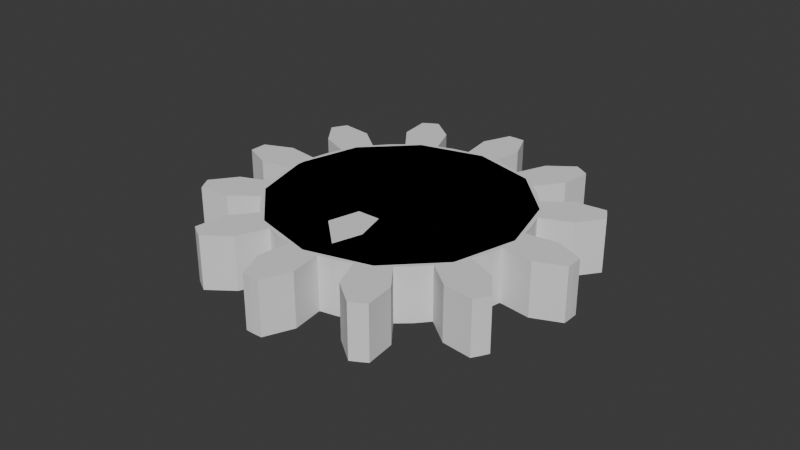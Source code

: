# Source: gears.blend  (saved by Blender 4.1.24; exported with 4.5.12 LTS)
import bpy
from mathutils import Matrix  # noqa: F401  (used for matrix-valued properties, if any)

bpy.ops.wm.read_factory_settings(use_empty=True)
scene = bpy.context.scene
scene.name = 'Scene'

# ---- collections
col_collection = bpy.data.collections.new('Collection'); scene.collection.children.link(col_collection)

# ---- world
world_world = bpy.data.worlds.new('World'); scene.world = world_world
world_world.use_nodes = True; world_world.node_tree.nodes.clear()
_N = world_world.node_tree.nodes; _L = world_world.node_tree.links
n0 = _N.new('ShaderNodeOutputWorld'); n0.name = 'World Output'; n0.location = (300, 300)
n1 = _N.new('ShaderNodeBackground'); n1.name = 'Background'; n1.location = (10, 300)
n1.inputs[0].default_value = (0.05088, 0.05088, 0.05088, 1.0)
_L.new(n1.outputs[0], n0.inputs[0])
n0.is_active_output = True
world_world.color = (0.05088, 0.05088, 0.05088)
world_world.use_sun_shadow = False
world_world.sun_shadow_jitter_overblur = 0.0

# ---- meshes
me_gear_001 = bpy.data.meshes.new('Gear.001')
me_gear_001.from_pydata([(0.94, 0.0, -0.2), (0.932, 0.1227, -0.2), (0.908, 0.2433, -0.2), (0.8684, 0.3597, -0.2), (1.17, 0.154, -0.2), (1.14, 0.3054, -0.2), (1.09, 0.4516, -0.2), (1.348, 0.2954, -0.2), (1.333, 0.3572, -0.2), (1.315, 0.4182, -0.2), (0.94, 0.0, 0.2), (0.932, 0.1227, 0.2), (0.908, 0.2433, 0.2), (0.8684, 0.3597, 0.2), (1.17, 0.154, 0.2), (1.14, 0.3054, 0.2), (1.09, 0.4516, 0.2), (1.348, 0.2954, 0.2), (1.333, 0.3572, 0.2), (1.315, 0.4182, 0.2), (0.8141, 0.47, -0.2), (0.7458, 0.5722, -0.2), (0.6647, 0.6647, -0.2), (0.5722, 0.7458, -0.2), (0.9362, 0.7183, -0.2), (0.8344, 0.8344, -0.2), (0.7183, 0.9362, -0.2), (1.02, 0.9298, -0.2), (0.9758, 0.9758, -0.2), (0.9298, 1.02, -0.2), (0.8141, 0.47, 0.2), (0.7458, 0.5722, 0.2), (0.6647, 0.6647, 0.2), (0.5722, 0.7458, 0.2), (0.9362, 0.7183, 0.2), (0.8344, 0.8344, 0.2), (0.7183, 0.9362, 0.2), (1.02, 0.9298, 0.2), (0.9758, 0.9758, 0.2), (0.9298, 1.02, 0.2), (0.47, 0.8141, -0.2), (0.3597, 0.8684, -0.2), (0.2433, 0.908, -0.2), (0.1227, 0.932, -0.2), (0.4516, 1.09, -0.2), (0.3054, 1.14, -0.2), (0.154, 1.17, -0.2), (0.4182, 1.315, -0.2), (0.3572, 1.333, -0.2), (0.2954, 1.348, -0.2), (0.47, 0.8141, 0.2), (0.3597, 0.8684, 0.2), (0.2433, 0.908, 0.2), (0.1227, 0.932, 0.2), (0.4516, 1.09, 0.2), (0.3054, 1.14, 0.2), (0.154, 1.17, 0.2), (0.4182, 1.315, 0.2), (0.3572, 1.333, 0.2), (0.2954, 1.348, 0.2), (5.756e-17, 0.94, -0.2), (-0.1227, 0.932, -0.2), (-0.2433, 0.908, -0.2), (-0.3597, 0.8684, -0.2), (-0.154, 1.17, -0.2), (-0.3054, 1.14, -0.2), (-0.4516, 1.09, -0.2), (-0.2954, 1.348, -0.2), (-0.3572, 1.333, -0.2), (-0.4182, 1.315, -0.2), (5.756e-17, 0.94, 0.2), (-0.1227, 0.932, 0.2), (-0.2433, 0.908, 0.2), (-0.3597, 0.8684, 0.2), (-0.154, 1.17, 0.2), (-0.3054, 1.14, 0.2), (-0.4516, 1.09, 0.2), (-0.2954, 1.348, 0.2), (-0.3572, 1.333, 0.2), (-0.4182, 1.315, 0.2), (-0.47, 0.8141, -0.2), (-0.5722, 0.7458, -0.2), (-0.6647, 0.6647, -0.2), (-0.7458, 0.5722, -0.2), (-0.7183, 0.9362, -0.2), (-0.8344, 0.8344, -0.2), (-0.9362, 0.7183, -0.2), (-0.9298, 1.02, -0.2), (-0.9758, 0.9758, -0.2), (-1.02, 0.9298, -0.2), (-0.47, 0.8141, 0.2), (-0.5722, 0.7458, 0.2), (-0.6647, 0.6647, 0.2), (-0.7458, 0.5722, 0.2), (-0.7183, 0.9362, 0.2), (-0.8344, 0.8344, 0.2), (-0.9362, 0.7183, 0.2), (-0.9298, 1.02, 0.2), (-0.9758, 0.9758, 0.2), (-1.02, 0.9298, 0.2), (-0.8141, 0.47, -0.2), (-0.8684, 0.3597, -0.2), (-0.908, 0.2433, -0.2), (-0.932, 0.1227, -0.2), (-1.09, 0.4516, -0.2), (-1.14, 0.3054, -0.2), (-1.17, 0.154, -0.2), (-1.315, 0.4182, -0.2), (-1.333, 0.3572, -0.2), (-1.348, 0.2954, -0.2), (-0.8141, 0.47, 0.2), (-0.8684, 0.3597, 0.2), (-0.908, 0.2433, 0.2), (-0.932, 0.1227, 0.2), (-1.09, 0.4516, 0.2), (-1.14, 0.3054, 0.2), (-1.17, 0.154, 0.2), (-1.315, 0.4182, 0.2), (-1.333, 0.3572, 0.2), (-1.348, 0.2954, 0.2), (-0.94, 1.151e-16, -0.2), (-0.932, -0.1227, -0.2), (-0.908, -0.2433, -0.2), (-0.8684, -0.3597, -0.2), (-1.17, -0.154, -0.2), (-1.14, -0.3054, -0.2), (-1.09, -0.4516, -0.2), (-1.348, -0.2954, -0.2), (-1.333, -0.3572, -0.2), (-1.315, -0.4182, -0.2), (-0.94, 1.151e-16, 0.2), (-0.932, -0.1227, 0.2), (-0.908, -0.2433, 0.2), (-0.8684, -0.3597, 0.2), (-1.17, -0.154, 0.2), (-1.14, -0.3054, 0.2), (-1.09, -0.4516, 0.2), (-1.348, -0.2954, 0.2), (-1.333, -0.3572, 0.2), (-1.315, -0.4182, 0.2), (-0.8141, -0.47, -0.2), (-0.7458, -0.5722, -0.2), (-0.6647, -0.6647, -0.2), (-0.5722, -0.7458, -0.2), (-0.9362, -0.7183, -0.2), (-0.8344, -0.8344, -0.2), (-0.7183, -0.9362, -0.2), (-1.02, -0.9298, -0.2), (-0.9758, -0.9758, -0.2), (-0.9298, -1.02, -0.2), (-0.8141, -0.47, 0.2), (-0.7458, -0.5722, 0.2), (-0.6647, -0.6647, 0.2), (-0.5722, -0.7458, 0.2), (-0.9362, -0.7183, 0.2), (-0.8344, -0.8344, 0.2), (-0.7183, -0.9362, 0.2), (-1.02, -0.9298, 0.2), (-0.9758, -0.9758, 0.2), (-0.9298, -1.02, 0.2), (-0.47, -0.8141, -0.2), (-0.3597, -0.8684, -0.2), (-0.2433, -0.908, -0.2), (-0.1227, -0.932, -0.2), (-0.4516, -1.09, -0.2), (-0.3054, -1.14, -0.2), (-0.154, -1.17, -0.2), (-0.4182, -1.315, -0.2), (-0.3572, -1.333, -0.2), (-0.2954, -1.348, -0.2), (-0.47, -0.8141, 0.2), (-0.3597, -0.8684, 0.2), (-0.2433, -0.908, 0.2), (-0.1227, -0.932, 0.2), (-0.4516, -1.09, 0.2), (-0.3054, -1.14, 0.2), (-0.154, -1.17, 0.2), (-0.4182, -1.315, 0.2), (-0.3572, -1.333, 0.2), (-0.2954, -1.348, 0.2), (-1.727e-16, -0.94, -0.2), (0.1227, -0.932, -0.2), (0.2433, -0.908, -0.2), (0.3597, -0.8684, -0.2), (0.154, -1.17, -0.2), (0.3054, -1.14, -0.2), (0.4516, -1.09, -0.2), (0.2954, -1.348, -0.2), (0.3572, -1.333, -0.2), (0.4182, -1.315, -0.2), (-1.727e-16, -0.94, 0.2), (0.1227, -0.932, 0.2), (0.2433, -0.908, 0.2), (0.3597, -0.8684, 0.2), (0.154, -1.17, 0.2), (0.3054, -1.14, 0.2), (0.4516, -1.09, 0.2), (0.2954, -1.348, 0.2), (0.3572, -1.333, 0.2), (0.4182, -1.315, 0.2), (0.47, -0.8141, -0.2), (0.5722, -0.7458, -0.2), (0.6647, -0.6647, -0.2), (0.7458, -0.5722, -0.2), (0.7183, -0.9362, -0.2), (0.8344, -0.8344, -0.2), (0.9362, -0.7183, -0.2), (0.9298, -1.02, -0.2), (0.9758, -0.9758, -0.2), (1.02, -0.9298, -0.2), (0.47, -0.8141, 0.2), (0.5722, -0.7458, 0.2), (0.6647, -0.6647, 0.2), (0.7458, -0.5722, 0.2), (0.7183, -0.9362, 0.2), (0.8344, -0.8344, 0.2), (0.9362, -0.7183, 0.2), (0.9298, -1.02, 0.2), (0.9758, -0.9758, 0.2), (1.02, -0.9298, 0.2), (0.8141, -0.47, -0.2), (0.8684, -0.3597, -0.2), (0.908, -0.2433, -0.2), (0.932, -0.1227, -0.2), (1.09, -0.4516, -0.2), (1.14, -0.3054, -0.2), (1.17, -0.154, -0.2), (1.315, -0.4182, -0.2), (1.333, -0.3572, -0.2), (1.348, -0.2954, -0.2), (0.8141, -0.47, 0.2), (0.8684, -0.3597, 0.2), (0.908, -0.2433, 0.2), (0.932, -0.1227, 0.2), (1.09, -0.4516, 0.2), (1.14, -0.3054, 0.2), (1.17, -0.154, 0.2), (1.315, -0.4182, 0.2), (1.333, -0.3572, 0.2), (1.348, -0.2954, 0.2), (-8.018e-09, 3.207e-09, -0.2), (1.002e-08, 0.0, 0.2)], [], [(190, 241, 173), (200, 240, 201), (192, 241, 191), (4, 1, 2, 5), (5, 2, 3, 6), (7, 4, 5, 8), (8, 5, 6, 9), (183, 240, 200), (211, 241, 210), (201, 240, 202), (11, 14, 15, 12), (12, 15, 16, 13), (14, 17, 18, 15), (15, 18, 19, 16), (10, 0, 1, 11), (11, 1, 4, 14), (14, 4, 7, 17), (17, 7, 8, 18), (18, 8, 9, 19), (19, 9, 6, 16), (16, 6, 3, 13), (210, 241, 193), (220, 240, 221), (212, 241, 211), (24, 21, 22, 25), (25, 22, 23, 26), (27, 24, 25, 28), (28, 25, 26, 29), (203, 240, 220), (231, 241, 230), (221, 240, 222), (31, 34, 35, 32), (32, 35, 36, 33), (34, 37, 38, 35), (35, 38, 39, 36), (30, 20, 21, 31), (31, 21, 24, 34), (34, 24, 27, 37), (37, 27, 28, 38), (38, 28, 29, 39), (39, 29, 26, 36), (36, 26, 23, 33), (32, 241, 31), (3, 20, 30, 13), (41, 240, 42), (230, 241, 213), (70, 241, 53), (232, 241, 231), (44, 41, 42, 45), (45, 42, 43, 46), (47, 44, 45, 48), (48, 45, 46, 49), (62, 240, 63), (63, 240, 80), (80, 240, 81), (51, 54, 55, 52), (52, 55, 56, 53), (54, 57, 58, 55), (55, 58, 59, 56), (50, 40, 41, 51), (51, 41, 44, 54), (54, 44, 47, 57), (57, 47, 48, 58), (58, 48, 49, 59), (59, 49, 46, 56), (56, 46, 43, 53), (10, 241, 233), (23, 40, 50, 33), (61, 240, 62), (73, 241, 72), (90, 241, 73), (91, 241, 90), (64, 61, 62, 65), (65, 62, 63, 66), (67, 64, 65, 68), (68, 65, 66, 69), (82, 240, 83), (83, 240, 100), (100, 240, 101), (71, 74, 75, 72), (72, 75, 76, 73), (74, 77, 78, 75), (75, 78, 79, 76), (70, 60, 61, 71), (71, 61, 64, 74), (74, 64, 67, 77), (77, 67, 68, 78), (78, 68, 69, 79), (79, 69, 66, 76), (76, 66, 63, 73), (72, 241, 71), (43, 60, 70, 53), (81, 240, 82), (93, 241, 92), (110, 241, 93), (111, 241, 110), (84, 81, 82, 85), (85, 82, 83, 86), (87, 84, 85, 88), (88, 85, 86, 89), (102, 240, 103), (103, 240, 120), (120, 240, 121), (91, 94, 95, 92), (92, 95, 96, 93), (94, 97, 98, 95), (95, 98, 99, 96), (90, 80, 81, 91), (91, 81, 84, 94), (94, 84, 87, 97), (97, 87, 88, 98), (98, 88, 89, 99), (99, 89, 86, 96), (96, 86, 83, 93), (92, 241, 91), (63, 80, 90, 73), (101, 240, 102), (113, 241, 112), (130, 241, 113), (131, 241, 130), (104, 101, 102, 105), (105, 102, 103, 106), (107, 104, 105, 108), (108, 105, 106, 109), (122, 240, 123), (123, 240, 140), (140, 240, 141), (111, 114, 115, 112), (112, 115, 116, 113), (114, 117, 118, 115), (115, 118, 119, 116), (110, 100, 101, 111), (111, 101, 104, 114), (114, 104, 107, 117), (117, 107, 108, 118), (118, 108, 109, 119), (119, 109, 106, 116), (116, 106, 103, 113), (112, 241, 111), (83, 100, 110, 93), (121, 240, 122), (133, 241, 132), (150, 241, 133), (151, 241, 150), (124, 121, 122, 125), (125, 122, 123, 126), (127, 124, 125, 128), (128, 125, 126, 129), (142, 240, 143), (143, 240, 160), (160, 240, 161), (131, 134, 135, 132), (132, 135, 136, 133), (134, 137, 138, 135), (135, 138, 139, 136), (130, 120, 121, 131), (131, 121, 124, 134), (134, 124, 127, 137), (137, 127, 128, 138), (138, 128, 129, 139), (139, 129, 126, 136), (136, 126, 123, 133), (132, 241, 131), (103, 120, 130, 113), (141, 240, 142), (153, 241, 152), (170, 241, 153), (171, 241, 170), (144, 141, 142, 145), (145, 142, 143, 146), (147, 144, 145, 148), (148, 145, 146, 149), (162, 240, 163), (163, 240, 180), (180, 240, 181), (151, 154, 155, 152), (152, 155, 156, 153), (154, 157, 158, 155), (155, 158, 159, 156), (150, 140, 141, 151), (151, 141, 144, 154), (154, 144, 147, 157), (157, 147, 148, 158), (158, 148, 149, 159), (159, 149, 146, 156), (156, 146, 143, 153), (152, 241, 151), (123, 140, 150, 133), (161, 240, 162), (173, 241, 172), (2, 240, 3), (191, 241, 190), (164, 161, 162, 165), (165, 162, 163, 166), (167, 164, 165, 168), (168, 165, 166, 169), (182, 240, 183), (1, 240, 2), (171, 174, 175, 172), (172, 175, 176, 173), (174, 177, 178, 175), (175, 178, 179, 176), (170, 160, 161, 171), (171, 161, 164, 174), (174, 164, 167, 177), (177, 167, 168, 178), (178, 168, 169, 179), (179, 169, 166, 176), (176, 166, 163, 173), (172, 241, 171), (143, 160, 170, 153), (181, 240, 182), (193, 241, 192), (11, 241, 10), (12, 241, 11), (184, 181, 182, 185), (185, 182, 183, 186), (187, 184, 185, 188), (188, 185, 186, 189), (202, 240, 203), (31, 241, 30), (21, 240, 22), (191, 194, 195, 192), (192, 195, 196, 193), (194, 197, 198, 195), (195, 198, 199, 196), (190, 180, 181, 191), (191, 181, 184, 194), (194, 184, 187, 197), (197, 187, 188, 198), (198, 188, 189, 199), (199, 189, 186, 196), (196, 186, 183, 193), (20, 240, 21), (163, 180, 190, 173), (13, 241, 12), (213, 241, 212), (40, 240, 41), (3, 240, 20), (204, 201, 202, 205), (205, 202, 203, 206), (207, 204, 205, 208), (208, 205, 206, 209), (222, 240, 223), (51, 241, 50), (30, 241, 13), (211, 214, 215, 212), (212, 215, 216, 213), (214, 217, 218, 215), (215, 218, 219, 216), (210, 200, 201, 211), (211, 201, 204, 214), (214, 204, 207, 217), (217, 207, 208, 218), (218, 208, 209, 219), (219, 209, 206, 216), (216, 206, 203, 213), (223, 240, 0), (183, 200, 210, 193), (33, 241, 32), (233, 241, 232), (60, 240, 61), (23, 240, 40), (224, 221, 222, 225), (225, 222, 223, 226), (227, 224, 225, 228), (228, 225, 226, 229), (43, 240, 60), (71, 241, 70), (50, 241, 33), (231, 234, 235, 232), (232, 235, 236, 233), (234, 237, 238, 235), (235, 238, 239, 236), (230, 220, 221, 231), (231, 221, 224, 234), (234, 224, 227, 237), (237, 227, 228, 238), (238, 228, 229, 239), (239, 229, 226, 236), (236, 226, 223, 233), (42, 240, 43), (203, 220, 230, 213), (53, 241, 52), (22, 240, 23), (223, 0, 10, 233), (52, 241, 51), (0, 240, 1)])
me_gear_001.update()
me_gear_003 = bpy.data.meshes.new('Gear.003')
me_gear_003.from_pydata([(0.13, 0.0, -0.2), (0.1256, 0.03365, -0.2), (0.1126, 0.065, -0.2), (0.09192, 0.09192, -0.2), (0.33, 0.0, -0.2), (0.3188, 0.08541, -0.2), (0.2858, 0.165, -0.2), (0.2333, 0.2333, -0.2), (0.5506, 0.1475, -0.2), (0.4936, 0.285, -0.2), (0.4031, 0.4031, -0.2), (0.7053, 0.309, -0.2), (0.6668, 0.385, -0.2), (0.6203, 0.4563, -0.2), (0.13, 0.0, 0.2), (0.1256, 0.03365, 0.2), (0.1126, 0.065, 0.2), (0.09192, 0.09192, 0.2), (0.33, 0.0, 0.2), (0.3188, 0.08541, 0.2), (0.2858, 0.165, 0.2), (0.2333, 0.2333, 0.2), (0.5506, 0.1475, 0.2), (0.4936, 0.285, 0.2), (0.4031, 0.4031, 0.2), (0.7053, 0.309, 0.2), (0.6668, 0.385, 0.2), (0.6203, 0.4563, 0.2), (0.065, 0.1126, -0.2), (0.03365, 0.1256, -0.2), (7.96e-18, 0.13, -0.2), (-0.03365, 0.1256, -0.2), (0.165, 0.2858, -0.2), (0.08541, 0.3188, -0.2), (2.021e-17, 0.33, -0.2), (-0.08541, 0.3188, -0.2), (0.1475, 0.5506, -0.2), (3.49e-17, 0.57, -0.2), (-0.1475, 0.5506, -0.2), (0.08501, 0.7653, -0.2), (4.715e-17, 0.77, -0.2), (-0.08501, 0.7653, -0.2), (0.065, 0.1126, 0.2), (0.03365, 0.1256, 0.2), (7.96e-18, 0.13, 0.2), (-0.03365, 0.1256, 0.2), (0.165, 0.2858, 0.2), (0.08541, 0.3188, 0.2), (2.021e-17, 0.33, 0.2), (-0.08541, 0.3188, 0.2), (0.1475, 0.5506, 0.2), (3.49e-17, 0.57, 0.2), (-0.1475, 0.5506, 0.2), (0.08501, 0.7653, 0.2), (4.715e-17, 0.77, 0.2), (-0.08501, 0.7653, 0.2), (-0.065, 0.1126, -0.2), (-0.09192, 0.09192, -0.2), (-0.1126, 0.065, -0.2), (-0.1256, 0.03365, -0.2), (-0.165, 0.2858, -0.2), (-0.2333, 0.2333, -0.2), (-0.2858, 0.165, -0.2), (-0.3188, 0.08541, -0.2), (-0.4031, 0.4031, -0.2), (-0.4936, 0.285, -0.2), (-0.5506, 0.1475, -0.2), (-0.6203, 0.4563, -0.2), (-0.6668, 0.385, -0.2), (-0.7053, 0.309, -0.2), (-0.065, 0.1126, 0.2), (-0.09192, 0.09192, 0.2), (-0.1126, 0.065, 0.2), (-0.1256, 0.03365, 0.2), (-0.165, 0.2858, 0.2), (-0.2333, 0.2333, 0.2), (-0.2858, 0.165, 0.2), (-0.3188, 0.08541, 0.2), (-0.4031, 0.4031, 0.2), (-0.4936, 0.285, 0.2), (-0.5506, 0.1475, 0.2), (-0.6203, 0.4563, 0.2), (-0.6668, 0.385, 0.2), (-0.7053, 0.309, 0.2), (-0.13, 1.592e-17, -0.2), (-0.1256, -0.03365, -0.2), (-0.1126, -0.065, -0.2), (-0.09192, -0.09192, -0.2), (-0.33, 4.041e-17, -0.2), (-0.3188, -0.08541, -0.2), (-0.2858, -0.165, -0.2), (-0.2333, -0.2333, -0.2), (-0.5506, -0.1475, -0.2), (-0.4936, -0.285, -0.2), (-0.4031, -0.4031, -0.2), (-0.7053, -0.309, -0.2), (-0.6668, -0.385, -0.2), (-0.6203, -0.4563, -0.2), (-0.13, 1.592e-17, 0.2), (-0.1256, -0.03365, 0.2), (-0.1126, -0.065, 0.2), (-0.09192, -0.09192, 0.2), (-0.33, 4.041e-17, 0.2), (-0.3188, -0.08541, 0.2), (-0.2858, -0.165, 0.2), (-0.2333, -0.2333, 0.2), (-0.5506, -0.1475, 0.2), (-0.4936, -0.285, 0.2), (-0.4031, -0.4031, 0.2), (-0.7053, -0.309, 0.2), (-0.6668, -0.385, 0.2), (-0.6203, -0.4563, 0.2), (-0.065, -0.1126, -0.2), (-0.03365, -0.1256, -0.2), (-2.388e-17, -0.13, -0.2), (0.03365, -0.1256, -0.2), (-0.165, -0.2858, -0.2), (-0.08541, -0.3188, -0.2), (-6.062e-17, -0.33, -0.2), (0.08541, -0.3188, -0.2), (-0.1475, -0.5506, -0.2), (-1.047e-16, -0.57, -0.2), (0.1475, -0.5506, -0.2), (-0.08501, -0.7653, -0.2), (-1.414e-16, -0.77, -0.2), (0.08501, -0.7653, -0.2), (-0.065, -0.1126, 0.2), (-0.03365, -0.1256, 0.2), (-2.388e-17, -0.13, 0.2), (0.03365, -0.1256, 0.2), (-0.165, -0.2858, 0.2), (-0.08541, -0.3188, 0.2), (-6.062e-17, -0.33, 0.2), (0.08541, -0.3188, 0.2), (-0.1475, -0.5506, 0.2), (-1.047e-16, -0.57, 0.2), (0.1475, -0.5506, 0.2), (-0.08501, -0.7653, 0.2), (-1.414e-16, -0.77, 0.2), (0.08501, -0.7653, 0.2), (0.065, -0.1126, -0.2), (0.09192, -0.09192, -0.2), (0.1126, -0.065, -0.2), (0.1256, -0.03365, -0.2), (0.165, -0.2858, -0.2), (0.2333, -0.2333, -0.2), (0.2858, -0.165, -0.2), (0.3188, -0.08541, -0.2), (0.4031, -0.4031, -0.2), (0.4936, -0.285, -0.2), (0.5506, -0.1475, -0.2), (0.6203, -0.4563, -0.2), (0.6668, -0.385, -0.2), (0.7053, -0.309, -0.2), (0.065, -0.1126, 0.2), (0.09192, -0.09192, 0.2), (0.1126, -0.065, 0.2), (0.1256, -0.03365, 0.2), (0.165, -0.2858, 0.2), (0.2333, -0.2333, 0.2), (0.2858, -0.165, 0.2), (0.3188, -0.08541, 0.2), (0.4031, -0.4031, 0.2), (0.4936, -0.285, 0.2), (0.5506, -0.1475, 0.2), (0.6203, -0.4563, 0.2), (0.6668, -0.385, 0.2), (0.7053, -0.309, 0.2), (-1.715e-09, -8.576e-10, -0.2), (-1.715e-09, 1.143e-09, 0.2)], [], [(4, 0, 1, 5), (5, 1, 2, 6), (6, 2, 3, 7), (8, 5, 6, 9), (9, 6, 7, 10), (11, 8, 9, 12), (12, 9, 10, 13), (14, 18, 19, 15), (15, 19, 20, 16), (16, 20, 21, 17), (19, 22, 23, 20), (20, 23, 24, 21), (22, 25, 26, 23), (23, 26, 27, 24), (18, 4, 5, 19), (19, 5, 8, 22), (22, 8, 11, 25), (25, 11, 12, 26), (26, 12, 13, 27), (27, 13, 10, 24), (24, 10, 7, 21), (32, 28, 29, 33), (33, 29, 30, 34), (34, 30, 31, 35), (36, 33, 34, 37), (37, 34, 35, 38), (39, 36, 37, 40), (40, 37, 38, 41), (42, 46, 47, 43), (43, 47, 48, 44), (44, 48, 49, 45), (47, 50, 51, 48), (48, 51, 52, 49), (50, 53, 54, 51), (51, 54, 55, 52), (46, 32, 33, 47), (47, 33, 36, 50), (50, 36, 39, 53), (53, 39, 40, 54), (54, 40, 41, 55), (55, 41, 38, 52), (52, 38, 35, 49), (3, 28, 32, 7), (7, 32, 46, 21), (21, 46, 42, 17), (60, 56, 57, 61), (61, 57, 58, 62), (62, 58, 59, 63), (64, 61, 62, 65), (65, 62, 63, 66), (67, 64, 65, 68), (68, 65, 66, 69), (70, 74, 75, 71), (71, 75, 76, 72), (72, 76, 77, 73), (75, 78, 79, 76), (76, 79, 80, 77), (78, 81, 82, 79), (79, 82, 83, 80), (74, 60, 61, 75), (75, 61, 64, 78), (78, 64, 67, 81), (81, 67, 68, 82), (82, 68, 69, 83), (83, 69, 66, 80), (80, 66, 63, 77), (31, 56, 60, 35), (35, 60, 74, 49), (49, 74, 70, 45), (88, 84, 85, 89), (89, 85, 86, 90), (90, 86, 87, 91), (92, 89, 90, 93), (93, 90, 91, 94), (95, 92, 93, 96), (96, 93, 94, 97), (98, 102, 103, 99), (99, 103, 104, 100), (100, 104, 105, 101), (103, 106, 107, 104), (104, 107, 108, 105), (106, 109, 110, 107), (107, 110, 111, 108), (102, 88, 89, 103), (103, 89, 92, 106), (106, 92, 95, 109), (109, 95, 96, 110), (110, 96, 97, 111), (111, 97, 94, 108), (108, 94, 91, 105), (59, 84, 88, 63), (63, 88, 102, 77), (77, 102, 98, 73), (116, 112, 113, 117), (117, 113, 114, 118), (118, 114, 115, 119), (120, 117, 118, 121), (121, 118, 119, 122), (123, 120, 121, 124), (124, 121, 122, 125), (126, 130, 131, 127), (127, 131, 132, 128), (128, 132, 133, 129), (131, 134, 135, 132), (132, 135, 136, 133), (134, 137, 138, 135), (135, 138, 139, 136), (130, 116, 117, 131), (131, 117, 120, 134), (134, 120, 123, 137), (137, 123, 124, 138), (138, 124, 125, 139), (139, 125, 122, 136), (136, 122, 119, 133), (87, 112, 116, 91), (91, 116, 130, 105), (105, 130, 126, 101), (144, 140, 141, 145), (145, 141, 142, 146), (146, 142, 143, 147), (148, 145, 146, 149), (149, 146, 147, 150), (151, 148, 149, 152), (152, 149, 150, 153), (154, 158, 159, 155), (155, 159, 160, 156), (156, 160, 161, 157), (159, 162, 163, 160), (160, 163, 164, 161), (162, 165, 166, 163), (163, 166, 167, 164), (158, 144, 145, 159), (159, 145, 148, 162), (162, 148, 151, 165), (165, 151, 152, 166), (166, 152, 153, 167), (167, 153, 150, 164), (164, 150, 147, 161), (115, 140, 144, 119), (119, 144, 158, 133), (133, 158, 154, 129), (143, 0, 4, 147), (147, 4, 18, 161), (161, 18, 14, 157), (16, 17, 169), (0, 143, 168), (143, 142, 168), (142, 141, 168), (141, 140, 168), (140, 115, 168), (115, 114, 168), (114, 113, 168), (113, 112, 168), (112, 87, 168), (87, 86, 168), (86, 85, 168), (85, 84, 168), (84, 59, 168), (59, 58, 168), (58, 57, 168), (57, 56, 168), (56, 31, 168), (31, 30, 168), (30, 29, 168), (29, 28, 168), (28, 3, 168), (3, 2, 168), (2, 1, 168), (1, 0, 168), (17, 42, 169), (42, 43, 169), (43, 44, 169), (44, 45, 169), (45, 70, 169), (70, 71, 169), (71, 72, 169), (72, 73, 169), (73, 98, 169), (98, 99, 169), (99, 100, 169), (100, 101, 169), (101, 126, 169), (126, 127, 169), (127, 128, 169), (128, 129, 169), (129, 154, 169), (154, 155, 169), (155, 156, 169), (156, 157, 169), (157, 14, 169), (14, 15, 169), (15, 16, 169)])
me_gear_003.update()
me_cylinder_002 = bpy.data.meshes.new('Cylinder.002')
me_cylinder_002.from_pydata([(0.0, 0.33, -0.2), (0.0, 0.33, 0.2), (0.165, 0.2858, -0.2), (0.165, 0.2858, 0.2), (0.2858, 0.165, -0.2), (0.2858, 0.165, 0.2), (0.33, 0.0, -0.2), (0.33, 0.0, 0.2), (0.2858, -0.165, -0.2), (0.2858, -0.165, 0.2), (0.165, -0.2858, -0.2), (0.165, -0.2858, 0.2), (0.0, -0.33, -0.2), (0.0, -0.33, 0.2), (-0.165, -0.2858, -0.2), (-0.165, -0.2858, 0.2), (-0.2858, -0.165, -0.2), (-0.2858, -0.165, 0.2), (-0.33, 0.0, -0.2), (-0.33, 0.0, 0.2), (-0.2858, 0.165, -0.2), (-0.2858, 0.165, 0.2), (-0.165, 0.2858, -0.2), (-0.165, 0.2858, 0.2)], [], [(0, 1, 3, 2), (2, 3, 5, 4), (4, 5, 7, 6), (6, 7, 9, 8), (8, 9, 11, 10), (10, 11, 13, 12), (12, 13, 15, 14), (14, 15, 17, 16), (16, 17, 19, 18), (18, 19, 21, 20), (3, 1, 23, 21, 19, 17, 15, 13, 11, 9, 7, 5), (20, 21, 23, 22), (22, 23, 1, 0), (0, 2, 4, 6, 8, 10, 12, 14, 16, 18, 20, 22)])
_uv = me_cylinder_002.uv_layers.new(name='UVMap')
_uv.uv.foreach_set('vector', [1.0, 0.5, 1.0, 1.0, 0.9167, 1.0, 0.9167, 0.5, 0.9167, 0.5, 0.9167, 1.0, 0.8333, 1.0, 0.8333, 0.5, 0.8333, 0.5, 0.8333, 1.0, 0.75, 1.0, 0.75, 0.5, 0.75, 0.5, 0.75, 1.0, 0.6667, 1.0, 0.6667, 0.5, 0.6667, 0.5, 0.6667, 1.0, 0.5833, 1.0, 0.5833, 0.5, 0.5833, 0.5, 0.5833, 1.0, 0.5, 1.0, 0.5, 0.5, 0.5, 0.5, 0.5, 1.0, 0.4167, 1.0, 0.4167, 0.5, 0.4167, 0.5, 0.4167, 1.0, 0.3333, 1.0, 0.3333, 0.5, 0.3333, 0.5, 0.3333, 1.0, 0.25, 1.0, 0.25, 0.5, 0.25, 0.5, 0.25, 1.0, 0.1667, 1.0, 0.1667, 0.5, 0.37, 0.4578, 0.25, 0.49, 0.13, 0.4578, 0.04215, 0.37, 0.01, 0.25, 0.04215, 0.13, 0.13, 0.04215, 0.25, 0.01, 0.37, 0.04215, 0.4578, 0.13, 0.49, 0.25, 0.4578, 0.37, 0.1667, 0.5, 0.1667, 1.0, 0.08333, 1.0, 0.08333, 0.5, 0.08333, 0.5, 0.08333, 1.0, 7.451e-08, 1.0, 7.451e-08, 0.5, 0.75, 0.49, 0.87, 0.4578, 0.9578, 0.37, 0.99, 0.25, 0.9578, 0.13, 0.87, 0.04215, 0.75, 0.01, 0.63, 0.04215, 0.5422, 0.13, 0.51, 0.25, 0.5422, 0.37, 0.63, 0.4578])
me_cylinder_002.update()
me_cylinder_003 = bpy.data.meshes.new('Cylinder.003')
me_cylinder_003.from_pydata([(0.0, 0.94, -0.2), (0.0, 0.94, 0.2), (0.47, 0.8141, -0.2), (0.47, 0.8141, 0.2), (0.8141, 0.47, -0.2), (0.8141, 0.47, 0.2), (0.94, 0.0, -0.2), (0.94, 0.0, 0.2), (0.8141, -0.47, -0.2), (0.8141, -0.47, 0.2), (0.47, -0.8141, -0.2), (0.47, -0.8141, 0.2), (0.0, -0.94, -0.2), (0.0, -0.94, 0.2), (-0.47, -0.8141, -0.2), (-0.47, -0.8141, 0.2), (-0.8141, -0.47, -0.2), (-0.8141, -0.47, 0.2), (-0.94, 0.0, -0.2), (-0.94, 0.0, 0.2), (-0.8141, 0.47, -0.2), (-0.8141, 0.47, 0.2), (-0.47, 0.8141, -0.2), (-0.47, 0.8141, 0.2)], [], [(0, 1, 3, 2), (2, 3, 5, 4), (4, 5, 7, 6), (6, 7, 9, 8), (8, 9, 11, 10), (10, 11, 13, 12), (12, 13, 15, 14), (14, 15, 17, 16), (16, 17, 19, 18), (18, 19, 21, 20), (3, 1, 23, 21, 19, 17, 15, 13, 11, 9, 7, 5), (20, 21, 23, 22), (22, 23, 1, 0), (0, 2, 4, 6, 8, 10, 12, 14, 16, 18, 20, 22)])
_uv = me_cylinder_003.uv_layers.new(name='UVMap')
_uv.uv.foreach_set('vector', [1.0, 0.5, 1.0, 1.0, 0.9167, 1.0, 0.9167, 0.5, 0.9167, 0.5, 0.9167, 1.0, 0.8333, 1.0, 0.8333, 0.5, 0.8333, 0.5, 0.8333, 1.0, 0.75, 1.0, 0.75, 0.5, 0.75, 0.5, 0.75, 1.0, 0.6667, 1.0, 0.6667, 0.5, 0.6667, 0.5, 0.6667, 1.0, 0.5833, 1.0, 0.5833, 0.5, 0.5833, 0.5, 0.5833, 1.0, 0.5, 1.0, 0.5, 0.5, 0.5, 0.5, 0.5, 1.0, 0.4167, 1.0, 0.4167, 0.5, 0.4167, 0.5, 0.4167, 1.0, 0.3333, 1.0, 0.3333, 0.5, 0.3333, 0.5, 0.3333, 1.0, 0.25, 1.0, 0.25, 0.5, 0.25, 0.5, 0.25, 1.0, 0.1667, 1.0, 0.1667, 0.5, 0.37, 0.4578, 0.25, 0.49, 0.13, 0.4578, 0.04215, 0.37, 0.01, 0.25, 0.04215, 0.13, 0.13, 0.04215, 0.25, 0.01, 0.37, 0.04215, 0.4578, 0.13, 0.49, 0.25, 0.4578, 0.37, 0.1667, 0.5, 0.1667, 1.0, 0.08333, 1.0, 0.08333, 0.5, 0.08333, 0.5, 0.08333, 1.0, 7.451e-08, 1.0, 7.451e-08, 0.5, 0.75, 0.49, 0.87, 0.4578, 0.9578, 0.37, 0.99, 0.25, 0.9578, 0.13, 0.87, 0.04215, 0.75, 0.01, 0.63, 0.04215, 0.5422, 0.13, 0.51, 0.25, 0.5422, 0.37, 0.63, 0.4578])
me_cylinder_003.update()
me_cube = bpy.data.meshes.new('Cube')
me_cube.from_pydata([(-1.379, -0.06301, -0.1991), (-1.379, -0.06301, 0.2009), (-1.378, 0.06421, -0.1991), (-1.378, 0.06421, 0.2009), (-0.9324, -0.1237, -0.1991), (-0.9324, -0.1237, 0.2009), (-0.9315, 0.1217, -0.1991), (-0.9315, 0.1217, 0.2009), (-1.169, 0.1539, -0.1991), (-1.169, 0.1539, 0.2009), (-1.17, -0.1542, -0.1991), (-1.17, -0.1542, 0.2009)], [], [(0, 1, 3, 2), (8, 9, 7, 6), (6, 7, 5, 4), (10, 11, 1, 0), (8, 6, 4, 10), (9, 3, 1, 11), (7, 9, 11, 5), (2, 8, 10, 0), (4, 5, 11, 10), (2, 3, 9, 8)])
_uv = me_cube.uv_layers.new(name='UVMap')
_uv.uv.foreach_set('vector', [0.375, 0.0, 0.625, 0.0, 0.625, 0.25, 0.375, 0.25, 0.375, 0.375, 0.625, 0.375, 0.625, 0.5, 0.375, 0.5, 0.375, 0.5, 0.625, 0.5, 0.625, 0.75, 0.375, 0.75, 0.375, 0.875, 0.625, 0.875, 0.625, 1.0, 0.375, 1.0, 0.25, 0.5, 0.375, 0.5, 0.375, 0.75, 0.25, 0.75, 0.75, 0.5, 0.875, 0.5, 0.875, 0.75, 0.75, 0.75, 0.625, 0.5, 0.75, 0.5, 0.75, 0.75, 0.625, 0.75, 0.125, 0.5, 0.25, 0.5, 0.25, 0.75, 0.125, 0.75, 0.375, 0.75, 0.625, 0.75, 0.625, 0.875, 0.375, 0.875, 0.375, 0.25, 0.625, 0.25, 0.625, 0.375, 0.375, 0.375])
me_cube.update()
me_cube_003 = bpy.data.meshes.new('Cube.003')
me_cube_003.from_pydata([(-0.7653, -0.08501, -0.2), (-0.7653, -0.08501, 0.2), (-0.7653, 0.08501, -0.2), (-0.7653, 0.08501, 0.2), (-0.3188, -0.08541, -0.2), (-0.3188, -0.08541, 0.2), (-0.3188, 0.08541, -0.2), (-0.3188, 0.08541, 0.2), (-0.5506, 0.1475, -0.2), (-0.5506, 0.1475, 0.2), (-0.5513, -0.1493, -0.1991), (-0.5513, -0.1493, 0.2009)], [], [(0, 1, 3, 2), (8, 9, 7, 6), (6, 7, 5, 4), (10, 11, 1, 0), (8, 6, 4, 10), (9, 3, 1, 11), (7, 9, 11, 5), (2, 8, 10, 0), (4, 5, 11, 10), (2, 3, 9, 8)])
_uv = me_cube_003.uv_layers.new(name='UVMap')
_uv.uv.foreach_set('vector', [0.375, 0.0, 0.625, 0.0, 0.625, 0.25, 0.375, 0.25, 0.375, 0.375, 0.625, 0.375, 0.625, 0.5, 0.375, 0.5, 0.375, 0.5, 0.625, 0.5, 0.625, 0.75, 0.375, 0.75, 0.375, 0.875, 0.625, 0.875, 0.625, 1.0, 0.375, 1.0, 0.25, 0.5, 0.375, 0.5, 0.375, 0.75, 0.25, 0.75, 0.75, 0.5, 0.875, 0.5, 0.875, 0.75, 0.75, 0.75, 0.625, 0.5, 0.75, 0.5, 0.75, 0.75, 0.625, 0.75, 0.125, 0.5, 0.25, 0.5, 0.25, 0.75, 0.125, 0.75, 0.375, 0.75, 0.625, 0.75, 0.625, 0.875, 0.375, 0.875, 0.375, 0.25, 0.625, 0.25, 0.625, 0.375, 0.375, 0.375])
me_cube_003.update()

# ---- objects
ob_empty = bpy.data.objects.new('Empty', None)
ob_gear_001 = bpy.data.objects.new('Gear.001', me_gear_001)
ob_gear_003 = bpy.data.objects.new('Gear.003', me_gear_003)
ob_c1 = bpy.data.objects.new('C1', me_cylinder_002)
ob_c2 = bpy.data.objects.new('C2', me_cylinder_003)
ob_c4 = bpy.data.objects.new('C4', me_cube)
ob_c3 = bpy.data.objects.new('C3', me_cube_003)

# ---- transforms, parenting, visibility, modifiers, constraints
ob_empty.location = (0.0, 0.0, 0.0)
ob_empty.empty_display_type = 'IMAGE'
ob_empty.empty_display_size = 5.0
ob_gear_001.location = (0.0, 0.0, 0.0)
ob_gear_001.rotation_euler = (0.0, -0.0, 0.2581)
_vg = ob_gear_001.vertex_groups.new(name='Tips')
_vg = ob_gear_001.vertex_groups.new(name='Valleys')
ob_gear_003.location = (0.0, 0.0, 0.0)
_vg = ob_gear_003.vertex_groups.new(name='Tips')
_vg = ob_gear_003.vertex_groups.new(name='Valleys')
ob_c1.location = (0.0, 0.0, 0.0)
ob_c2.location = (0.0, 0.0, 0.0)
ob_c4.location = (0.0, 0.0, 0.0)
ob_c3.location = (0.0, 0.0, 0.0)
ob_c3.rotation_euler = (0.0, -0.0, 1.571)

# ---- collection membership
col_collection.objects.link(ob_empty)
col_collection.objects.link(ob_gear_001)
col_collection.objects.link(ob_gear_003)
col_collection.objects.link(ob_c1)
col_collection.objects.link(ob_c2)
col_collection.objects.link(ob_c4)
col_collection.objects.link(ob_c3)

# ---- scene / render settings (as saved in the file)
scene.frame_start = 1; scene.frame_end = 250; scene.frame_set(1)
scene.render.engine = 'BLENDER_EEVEE_NEXT'
scene.cycles.sampling_pattern = 'TABULATED_SOBOL'
scene.eevee.ray_tracing_options.trace_max_roughness = 0.0
bpy.context.view_layer.update()

# ---- added for rendering (the .blend has no active camera and no usable light): camera, sun
cam_auto = bpy.data.cameras.new('AutoCamera')
cam_auto.lens = 50.0
cam_auto.sensor_width = 36.0
cam_auto.clip_end = 1000.0
ob_auto_camera = bpy.data.objects.new('AutoCamera', cam_auto)
scene.collection.objects.link(ob_auto_camera)
ob_auto_camera.location = (4.32727, -5.19272, 3.46225)
ob_auto_camera.rotation_euler = (1.09748, -7.21219e-08, 0.694738)
scene.camera = ob_auto_camera
light_auto_sun = bpy.data.lights.new('AutoSun', 'SUN')
light_auto_sun.energy = 3.0
light_auto_sun.angle = 0.0523599
ob_auto_sun = bpy.data.objects.new('AutoSun', light_auto_sun)
scene.collection.objects.link(ob_auto_sun)
ob_auto_sun.rotation_euler = (0.872665, 0.174533, 0.523599)
bpy.context.view_layer.update()
